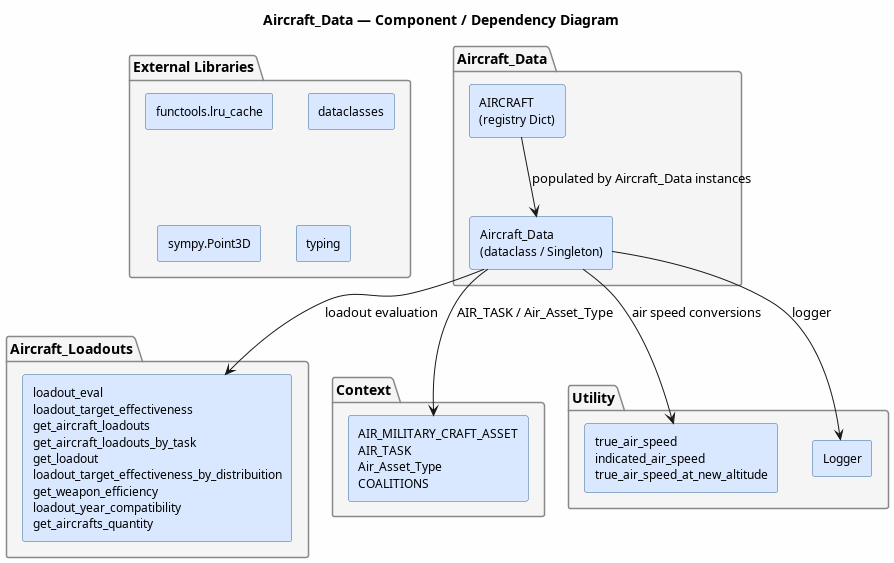

The diagram above was rendered by PlantUML. Its source (embedded in the PNG):
@startuml Aircraft_Data.Component.Diagram
title Aircraft_Data — Component / Dependency Diagram

skinparam componentStyle rectangle
skinparam backgroundColor #FEFEFE
skinparam component {
    BackgroundColor #D9E8FF
    BorderColor #336699
    FontSize 12
}
skinparam package {
    BackgroundColor #F5F5F5
    BorderColor #888888
}

package "Aircraft_Data" {
    [Aircraft_Data\n(dataclass / Singleton)] as AD
    [AIRCRAFT\n(registry Dict)] as ARG
}

package "Aircraft_Loadouts" {
    [loadout_eval\nloadout_target_effectiveness\nget_aircraft_loadouts\nget_aircraft_loadouts_by_task\nget_loadout\nloadout_target_effectiveness_by_distribuition\nget_weapon_efficiency\nloadout_year_compatibility\nget_aircrafts_quantity] as AL
}

package "Context" {
    [AIR_MILITARY_CRAFT_ASSET\nAIR_TASK\nAir_Asset_Type\nCOALITIONS] as CTX
}

package "Utility" {
    [true_air_speed\nindicated_air_speed\ntrue_air_speed_at_new_altitude] as UTL
    [Logger] as LOG
}

package "External Libraries" {
    [functools.lru_cache] as LRU
    [dataclasses] as DC
    [sympy.Point3D] as PT
    [typing] as TYP
}

AD --> AL  : loadout evaluation
AD --> CTX : AIR_TASK / Air_Asset_Type
AD --> UTL : air speed conversions
AD --> LOG : logger
ARG --> AD : populated by Aircraft_Data instances

@enduml